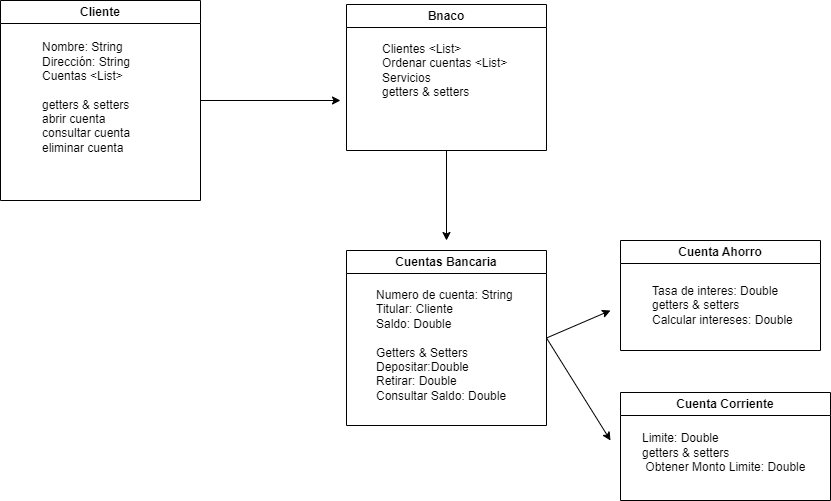

The diagram above was exported from draw.io. Its source (the exported page's mxGraphModel, read from the mxfile embedded in the PNG):
<mxGraphModel dx="1171" dy="780" grid="1" gridSize="10" guides="1" tooltips="1" connect="1" arrows="1" fold="1" page="1" pageScale="1" pageWidth="827" pageHeight="1169" math="0" shadow="0">
  <root>
    <mxCell id="0" />
    <mxCell id="1" parent="0" />
    <mxCell id="2Z3g-nSCC2vV_mLMmNC7-37" style="edgeStyle=none;html=1;exitX=1;exitY=0.5;exitDx=0;exitDy=0;" parent="1" source="7" edge="1">
      <mxGeometry relative="1" as="geometry">
        <mxPoint x="380" y="220" as="targetPoint" />
      </mxGeometry>
    </mxCell>
    <mxCell id="7" value="Cliente" style="swimlane;whiteSpace=wrap;html=1;" parent="1" vertex="1">
      <mxGeometry x="40" y="120" width="200" height="200" as="geometry" />
    </mxCell>
    <mxCell id="8" value="&lt;br&gt;Nombre: String&lt;br&gt;Dirección: String&lt;br&gt;Cuentas &amp;lt;List&amp;gt;&lt;br&gt;&lt;br&gt;getters &amp;amp; setters&lt;br&gt;abrir cuenta&lt;br&gt;consultar cuenta&lt;br&gt;eliminar cuenta&amp;nbsp;" style="text;html=1;align=left;verticalAlign=middle;resizable=0;points=[];autosize=1;strokeColor=none;fillColor=none;" parent="7" vertex="1">
      <mxGeometry x="40" y="20" width="110" height="140" as="geometry" />
    </mxCell>
    <mxCell id="36" style="edgeStyle=none;html=1;" parent="1" source="25" edge="1">
      <mxGeometry relative="1" as="geometry">
        <mxPoint x="486" y="360" as="targetPoint" />
      </mxGeometry>
    </mxCell>
    <mxCell id="25" value="Bnaco" style="swimlane;whiteSpace=wrap;html=1;" parent="1" vertex="1">
      <mxGeometry x="386" y="124" width="200" height="146" as="geometry" />
    </mxCell>
    <mxCell id="26" value="&lt;br&gt;Clientes &amp;lt;List&amp;gt;&lt;br&gt;Ordenar cuentas &amp;lt;List&amp;gt;&lt;br&gt;Servicios&lt;br&gt;getters &amp;amp; setters&lt;br&gt;&amp;nbsp;" style="text;html=1;align=left;verticalAlign=middle;resizable=0;points=[];autosize=1;strokeColor=none;fillColor=none;" parent="25" vertex="1">
      <mxGeometry x="34" y="16" width="150" height="100" as="geometry" />
    </mxCell>
    <mxCell id="2Z3g-nSCC2vV_mLMmNC7-38" style="edgeStyle=none;html=1;exitX=1;exitY=0.5;exitDx=0;exitDy=0;" parent="1" source="27" edge="1">
      <mxGeometry relative="1" as="geometry">
        <mxPoint x="650" y="430" as="targetPoint" />
      </mxGeometry>
    </mxCell>
    <mxCell id="2Z3g-nSCC2vV_mLMmNC7-39" style="edgeStyle=none;html=1;exitX=1;exitY=0.5;exitDx=0;exitDy=0;" parent="1" source="27" edge="1">
      <mxGeometry relative="1" as="geometry">
        <mxPoint x="650" y="560" as="targetPoint" />
      </mxGeometry>
    </mxCell>
    <mxCell id="27" value="Cuentas Bancaria" style="swimlane;whiteSpace=wrap;html=1;" parent="1" vertex="1">
      <mxGeometry x="386" y="370" width="200" height="175" as="geometry" />
    </mxCell>
    <mxCell id="28" value="&lt;br&gt;Numero de cuenta: String&amp;nbsp;&lt;br&gt;Titular: Cliente&lt;br&gt;Saldo: Double&lt;br&gt;&lt;br&gt;Getters &amp;amp; Setters&lt;br&gt;Depositar:Double&lt;br&gt;Retirar: Double&lt;br&gt;Consultar Saldo: Double&lt;br&gt;&amp;nbsp;" style="text;html=1;align=left;verticalAlign=middle;resizable=0;points=[];autosize=1;strokeColor=none;fillColor=none;" parent="27" vertex="1">
      <mxGeometry x="28" y="15" width="160" height="160" as="geometry" />
    </mxCell>
    <mxCell id="29" value="Cuenta Ahorro" style="swimlane;whiteSpace=wrap;html=1;" parent="1" vertex="1">
      <mxGeometry x="660" y="360" width="200" height="110" as="geometry" />
    </mxCell>
    <mxCell id="30" value="&lt;br&gt;Tasa de interes: Double&lt;br&gt;getters &amp;amp; setters&lt;br&gt;Calcular intereses: Double&lt;br&gt;&amp;nbsp;" style="text;html=1;align=left;verticalAlign=middle;resizable=0;points=[];autosize=1;strokeColor=none;fillColor=none;" parent="29" vertex="1">
      <mxGeometry x="30" y="20" width="160" height="90" as="geometry" />
    </mxCell>
    <mxCell id="31" value="Cuenta Corriente" style="swimlane;whiteSpace=wrap;html=1;" parent="1" vertex="1">
      <mxGeometry x="660" y="512" width="210" height="108" as="geometry" />
    </mxCell>
    <mxCell id="32" value="&lt;br&gt;Limite: Double&lt;br&gt;getters &amp;amp; setters&lt;br&gt;&amp;nbsp;Obtener Monto Limite: Double" style="text;html=1;align=left;verticalAlign=middle;resizable=0;points=[];autosize=1;strokeColor=none;fillColor=none;" parent="31" vertex="1">
      <mxGeometry x="20" y="18" width="190" height="70" as="geometry" />
    </mxCell>
  </root>
</mxGraphModel>